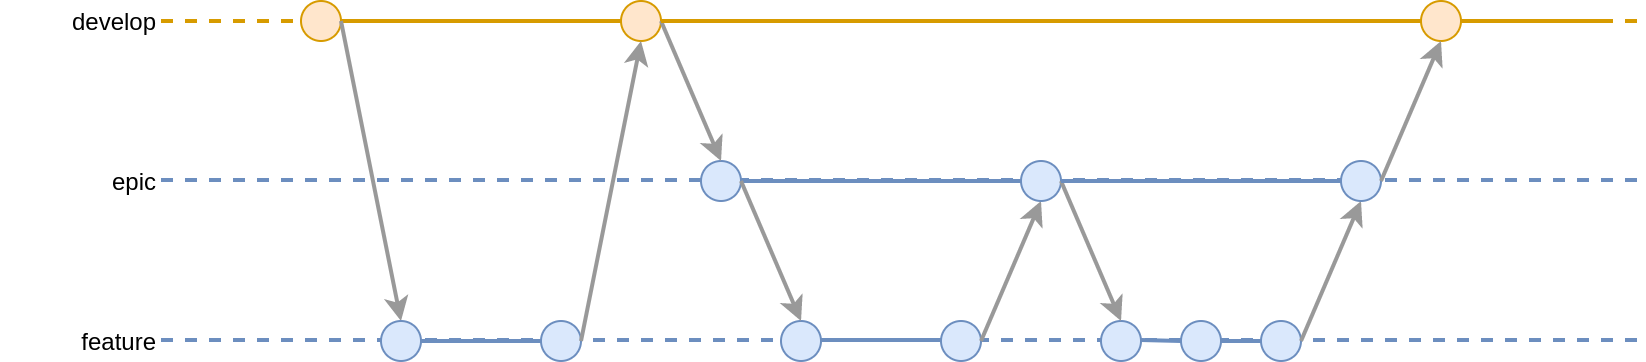

The diagram above was exported from draw.io. Its source (the exported page's mxGraphModel, read from the mxfile embedded in the PNG):
<mxGraphModel dx="1191" dy="1081" grid="1" gridSize="10" guides="1" tooltips="1" connect="1" arrows="1" fold="1" page="1" pageScale="1" pageWidth="850" pageHeight="1100" math="0" shadow="0">
  <root>
    <mxCell id="0" />
    <mxCell id="1" parent="0" />
    <mxCell id="-VSVmJB7_CqeD818pN-6-347" value="" style="group" vertex="1" connectable="0" parent="1">
      <mxGeometry x="20" y="700" width="820" height="180" as="geometry" />
    </mxCell>
    <mxCell id="qQtVMFtygcemvG-kxwe4-164" value="" style="endArrow=none;html=1;strokeWidth=2;fillColor=#dae8fc;strokeColor=#6c8ebf;dashed=1;" parent="-VSVmJB7_CqeD818pN-6-347" edge="1">
      <mxGeometry width="50" height="50" relative="1" as="geometry">
        <mxPoint x="80" y="169.5" as="sourcePoint" />
        <mxPoint x="820" y="169.5" as="targetPoint" />
      </mxGeometry>
    </mxCell>
    <mxCell id="qQtVMFtygcemvG-kxwe4-165" value="" style="endArrow=none;html=1;strokeWidth=2;fillColor=#dae8fc;strokeColor=#6c8ebf;dashed=1;" parent="-VSVmJB7_CqeD818pN-6-347" edge="1">
      <mxGeometry width="50" height="50" relative="1" as="geometry">
        <mxPoint x="80" y="89.5" as="sourcePoint" />
        <mxPoint x="820" y="89.5" as="targetPoint" />
      </mxGeometry>
    </mxCell>
    <mxCell id="qQtVMFtygcemvG-kxwe4-166" value="" style="endArrow=none;html=1;strokeWidth=2;fillColor=#ffe6cc;strokeColor=#d79b00;dashed=1;" parent="-VSVmJB7_CqeD818pN-6-347" edge="1">
      <mxGeometry width="50" height="50" relative="1" as="geometry">
        <mxPoint x="80" y="10" as="sourcePoint" />
        <mxPoint x="820" y="10" as="targetPoint" />
      </mxGeometry>
    </mxCell>
    <mxCell id="qQtVMFtygcemvG-kxwe4-167" value="" style="endArrow=none;html=1;strokeWidth=2;fillColor=#dae8fc;strokeColor=#6c8ebf;" parent="-VSVmJB7_CqeD818pN-6-347" target="qQtVMFtygcemvG-kxwe4-186" edge="1">
      <mxGeometry width="50" height="50" relative="1" as="geometry">
        <mxPoint x="360" y="90" as="sourcePoint" />
        <mxPoint x="750" y="50" as="targetPoint" />
      </mxGeometry>
    </mxCell>
    <mxCell id="qQtVMFtygcemvG-kxwe4-168" value="" style="endArrow=none;html=1;strokeWidth=2;fillColor=#ffe6cc;strokeColor=#d79b00;" parent="-VSVmJB7_CqeD818pN-6-347" source="qQtVMFtygcemvG-kxwe4-197" edge="1">
      <mxGeometry width="50" height="50" relative="1" as="geometry">
        <mxPoint x="150" y="-30" as="sourcePoint" />
        <mxPoint x="800" y="10" as="targetPoint" />
      </mxGeometry>
    </mxCell>
    <mxCell id="qQtVMFtygcemvG-kxwe4-169" value="" style="ellipse;whiteSpace=wrap;html=1;fillColor=#ffe6cc;strokeColor=#d79b00;" parent="-VSVmJB7_CqeD818pN-6-347" vertex="1">
      <mxGeometry x="150" width="20" height="20" as="geometry" />
    </mxCell>
    <mxCell id="qQtVMFtygcemvG-kxwe4-170" value="" style="endArrow=none;html=1;strokeWidth=2;" parent="-VSVmJB7_CqeD818pN-6-347" target="qQtVMFtygcemvG-kxwe4-169" edge="1">
      <mxGeometry width="50" height="50" relative="1" as="geometry">
        <mxPoint x="160" y="10" as="sourcePoint" />
        <mxPoint x="790" y="-30" as="targetPoint" />
      </mxGeometry>
    </mxCell>
    <mxCell id="qQtVMFtygcemvG-kxwe4-171" value="" style="ellipse;whiteSpace=wrap;html=1;fillColor=#ffe6cc;strokeColor=#d79b00;" parent="-VSVmJB7_CqeD818pN-6-347" vertex="1">
      <mxGeometry x="310" width="20" height="20" as="geometry" />
    </mxCell>
    <mxCell id="qQtVMFtygcemvG-kxwe4-172" value="" style="endArrow=none;html=1;strokeWidth=2;fillColor=#ffe6cc;strokeColor=#d79b00;" parent="-VSVmJB7_CqeD818pN-6-347" source="qQtVMFtygcemvG-kxwe4-169" target="qQtVMFtygcemvG-kxwe4-171" edge="1">
      <mxGeometry width="50" height="50" relative="1" as="geometry">
        <mxPoint x="160" y="-30" as="sourcePoint" />
        <mxPoint x="790" y="-30" as="targetPoint" />
      </mxGeometry>
    </mxCell>
    <mxCell id="qQtVMFtygcemvG-kxwe4-173" value="" style="endArrow=none;html=1;strokeWidth=2;fillColor=#dae8fc;strokeColor=#6c8ebf;" parent="-VSVmJB7_CqeD818pN-6-347" source="qQtVMFtygcemvG-kxwe4-177" edge="1">
      <mxGeometry width="50" height="50" relative="1" as="geometry">
        <mxPoint x="180" y="130" as="sourcePoint" />
        <mxPoint x="280" y="170" as="targetPoint" />
      </mxGeometry>
    </mxCell>
    <mxCell id="qQtVMFtygcemvG-kxwe4-174" value="" style="endArrow=classic;html=1;strokeWidth=2;entryX=0.5;entryY=0;entryDx=0;entryDy=0;fillColor=#f5f5f5;strokeColor=#999999;" parent="-VSVmJB7_CqeD818pN-6-347" target="qQtVMFtygcemvG-kxwe4-177" edge="1">
      <mxGeometry width="50" height="50" relative="1" as="geometry">
        <mxPoint x="170" y="10" as="sourcePoint" />
        <mxPoint x="440" y="180" as="targetPoint" />
      </mxGeometry>
    </mxCell>
    <mxCell id="qQtVMFtygcemvG-kxwe4-175" value="" style="ellipse;whiteSpace=wrap;html=1;fillColor=#dae8fc;strokeColor=#6c8ebf;" parent="-VSVmJB7_CqeD818pN-6-347" vertex="1">
      <mxGeometry x="270" y="160" width="20" height="20" as="geometry" />
    </mxCell>
    <mxCell id="qQtVMFtygcemvG-kxwe4-176" value="" style="endArrow=classic;html=1;strokeWidth=2;exitX=1;exitY=0.5;exitDx=0;exitDy=0;entryX=0.5;entryY=1;entryDx=0;entryDy=0;fillColor=#f5f5f5;strokeColor=#999999;" parent="-VSVmJB7_CqeD818pN-6-347" source="qQtVMFtygcemvG-kxwe4-175" target="qQtVMFtygcemvG-kxwe4-171" edge="1">
      <mxGeometry width="50" height="50" relative="1" as="geometry">
        <mxPoint x="390" y="230" as="sourcePoint" />
        <mxPoint x="290" y="10" as="targetPoint" />
      </mxGeometry>
    </mxCell>
    <mxCell id="qQtVMFtygcemvG-kxwe4-177" value="" style="ellipse;whiteSpace=wrap;html=1;fillColor=#dae8fc;strokeColor=#6c8ebf;" parent="-VSVmJB7_CqeD818pN-6-347" vertex="1">
      <mxGeometry x="190" y="160" width="20" height="20" as="geometry" />
    </mxCell>
    <mxCell id="qQtVMFtygcemvG-kxwe4-178" value="" style="endArrow=none;html=1;strokeWidth=2;" parent="-VSVmJB7_CqeD818pN-6-347" target="qQtVMFtygcemvG-kxwe4-177" edge="1">
      <mxGeometry width="50" height="50" relative="1" as="geometry">
        <mxPoint x="190" y="170" as="sourcePoint" />
        <mxPoint x="270" y="130" as="targetPoint" />
      </mxGeometry>
    </mxCell>
    <mxCell id="qQtVMFtygcemvG-kxwe4-179" value="" style="ellipse;whiteSpace=wrap;html=1;fillColor=#dae8fc;strokeColor=#6c8ebf;" parent="-VSVmJB7_CqeD818pN-6-347" vertex="1">
      <mxGeometry x="350" y="80" width="20" height="20" as="geometry" />
    </mxCell>
    <mxCell id="qQtVMFtygcemvG-kxwe4-180" value="" style="endArrow=none;html=1;strokeWidth=2;fillColor=#dae8fc;strokeColor=#6c8ebf;" parent="-VSVmJB7_CqeD818pN-6-347" edge="1">
      <mxGeometry width="50" height="50" relative="1" as="geometry">
        <mxPoint x="400" y="169.5" as="sourcePoint" />
        <mxPoint x="470" y="169.5" as="targetPoint" />
      </mxGeometry>
    </mxCell>
    <mxCell id="qQtVMFtygcemvG-kxwe4-181" value="" style="ellipse;whiteSpace=wrap;html=1;fillColor=#dae8fc;strokeColor=#6c8ebf;" parent="-VSVmJB7_CqeD818pN-6-347" vertex="1">
      <mxGeometry x="390" y="160" width="20" height="20" as="geometry" />
    </mxCell>
    <mxCell id="qQtVMFtygcemvG-kxwe4-182" value="" style="endArrow=classic;html=1;strokeWidth=2;exitX=1;exitY=0.5;exitDx=0;exitDy=0;fillColor=#f5f5f5;strokeColor=#999999;" parent="-VSVmJB7_CqeD818pN-6-347" source="qQtVMFtygcemvG-kxwe4-171" edge="1">
      <mxGeometry width="50" height="50" relative="1" as="geometry">
        <mxPoint x="310" y="-20" as="sourcePoint" />
        <mxPoint x="360" y="80" as="targetPoint" />
      </mxGeometry>
    </mxCell>
    <mxCell id="qQtVMFtygcemvG-kxwe4-183" value="" style="endArrow=classic;html=1;strokeWidth=2;entryX=0.5;entryY=0;entryDx=0;entryDy=0;fillColor=#f5f5f5;strokeColor=#999999;" parent="-VSVmJB7_CqeD818pN-6-347" target="qQtVMFtygcemvG-kxwe4-181" edge="1">
      <mxGeometry width="50" height="50" relative="1" as="geometry">
        <mxPoint x="370" y="90" as="sourcePoint" />
        <mxPoint x="350" y="130" as="targetPoint" />
      </mxGeometry>
    </mxCell>
    <mxCell id="qQtVMFtygcemvG-kxwe4-184" value="" style="ellipse;whiteSpace=wrap;html=1;fillColor=#dae8fc;strokeColor=#6c8ebf;" parent="-VSVmJB7_CqeD818pN-6-347" vertex="1">
      <mxGeometry x="470" y="160" width="20" height="20" as="geometry" />
    </mxCell>
    <mxCell id="qQtVMFtygcemvG-kxwe4-185" value="" style="endArrow=classic;html=1;strokeWidth=2;exitX=1;exitY=0.5;exitDx=0;exitDy=0;entryX=0.5;entryY=1;entryDx=0;entryDy=0;fillColor=#f5f5f5;strokeColor=#999999;" parent="-VSVmJB7_CqeD818pN-6-347" source="qQtVMFtygcemvG-kxwe4-184" target="qQtVMFtygcemvG-kxwe4-186" edge="1">
      <mxGeometry width="50" height="50" relative="1" as="geometry">
        <mxPoint x="390" y="230" as="sourcePoint" />
        <mxPoint x="500" y="80" as="targetPoint" />
      </mxGeometry>
    </mxCell>
    <mxCell id="qQtVMFtygcemvG-kxwe4-186" value="" style="ellipse;whiteSpace=wrap;html=1;fillColor=#dae8fc;strokeColor=#6c8ebf;" parent="-VSVmJB7_CqeD818pN-6-347" vertex="1">
      <mxGeometry x="510" y="80" width="20" height="20" as="geometry" />
    </mxCell>
    <mxCell id="qQtVMFtygcemvG-kxwe4-187" value="" style="ellipse;whiteSpace=wrap;html=1;fillColor=#dae8fc;strokeColor=#6c8ebf;" parent="-VSVmJB7_CqeD818pN-6-347" vertex="1">
      <mxGeometry x="550" y="160" width="20" height="20" as="geometry" />
    </mxCell>
    <mxCell id="qQtVMFtygcemvG-kxwe4-188" value="" style="endArrow=none;html=1;strokeWidth=2;" parent="-VSVmJB7_CqeD818pN-6-347" source="qQtVMFtygcemvG-kxwe4-191" edge="1">
      <mxGeometry width="50" height="50" relative="1" as="geometry">
        <mxPoint x="560" y="129.5" as="sourcePoint" />
        <mxPoint x="640" y="169.5" as="targetPoint" />
      </mxGeometry>
    </mxCell>
    <mxCell id="qQtVMFtygcemvG-kxwe4-189" value="" style="ellipse;whiteSpace=wrap;html=1;fillColor=#dae8fc;strokeColor=#6c8ebf;" parent="-VSVmJB7_CqeD818pN-6-347" vertex="1">
      <mxGeometry x="590" y="160" width="20" height="20" as="geometry" />
    </mxCell>
    <mxCell id="qQtVMFtygcemvG-kxwe4-190" value="" style="endArrow=none;html=1;strokeWidth=2;fillColor=#dae8fc;strokeColor=#6c8ebf;" parent="-VSVmJB7_CqeD818pN-6-347" target="qQtVMFtygcemvG-kxwe4-189" edge="1">
      <mxGeometry width="50" height="50" relative="1" as="geometry">
        <mxPoint x="570" y="169.5" as="sourcePoint" />
        <mxPoint x="630" y="129.5" as="targetPoint" />
      </mxGeometry>
    </mxCell>
    <mxCell id="qQtVMFtygcemvG-kxwe4-191" value="" style="ellipse;whiteSpace=wrap;html=1;fillColor=#dae8fc;strokeColor=#6c8ebf;" parent="-VSVmJB7_CqeD818pN-6-347" vertex="1">
      <mxGeometry x="630" y="160" width="20" height="20" as="geometry" />
    </mxCell>
    <mxCell id="qQtVMFtygcemvG-kxwe4-192" value="" style="endArrow=none;html=1;strokeWidth=2;fillColor=#dae8fc;strokeColor=#6c8ebf;" parent="-VSVmJB7_CqeD818pN-6-347" source="qQtVMFtygcemvG-kxwe4-189" target="qQtVMFtygcemvG-kxwe4-191" edge="1">
      <mxGeometry width="50" height="50" relative="1" as="geometry">
        <mxPoint x="600" y="130" as="sourcePoint" />
        <mxPoint x="630" y="129.5" as="targetPoint" />
      </mxGeometry>
    </mxCell>
    <mxCell id="qQtVMFtygcemvG-kxwe4-193" value="" style="endArrow=classic;html=1;strokeWidth=2;exitX=1;exitY=0.5;exitDx=0;exitDy=0;entryX=0.5;entryY=1;entryDx=0;entryDy=0;fillColor=#f5f5f5;strokeColor=#999999;" parent="-VSVmJB7_CqeD818pN-6-347" source="qQtVMFtygcemvG-kxwe4-191" target="qQtVMFtygcemvG-kxwe4-195" edge="1">
      <mxGeometry width="50" height="50" relative="1" as="geometry">
        <mxPoint x="680" y="210" as="sourcePoint" />
        <mxPoint x="720" y="150" as="targetPoint" />
      </mxGeometry>
    </mxCell>
    <mxCell id="qQtVMFtygcemvG-kxwe4-194" value="" style="endArrow=classic;html=1;strokeWidth=2;exitX=1;exitY=0.5;exitDx=0;exitDy=0;entryX=0.5;entryY=0;entryDx=0;entryDy=0;fillColor=#f5f5f5;strokeColor=#999999;" parent="-VSVmJB7_CqeD818pN-6-347" source="qQtVMFtygcemvG-kxwe4-186" target="qQtVMFtygcemvG-kxwe4-187" edge="1">
      <mxGeometry width="50" height="50" relative="1" as="geometry">
        <mxPoint x="480" y="130" as="sourcePoint" />
        <mxPoint x="520" y="70" as="targetPoint" />
      </mxGeometry>
    </mxCell>
    <mxCell id="qQtVMFtygcemvG-kxwe4-195" value="" style="ellipse;whiteSpace=wrap;html=1;fillColor=#dae8fc;strokeColor=#6c8ebf;" parent="-VSVmJB7_CqeD818pN-6-347" vertex="1">
      <mxGeometry x="670" y="80" width="20" height="20" as="geometry" />
    </mxCell>
    <mxCell id="qQtVMFtygcemvG-kxwe4-196" value="" style="endArrow=none;html=1;strokeWidth=2;fillColor=#dae8fc;strokeColor=#6c8ebf;" parent="-VSVmJB7_CqeD818pN-6-347" source="qQtVMFtygcemvG-kxwe4-186" target="qQtVMFtygcemvG-kxwe4-195" edge="1">
      <mxGeometry width="50" height="50" relative="1" as="geometry">
        <mxPoint x="520" y="50" as="sourcePoint" />
        <mxPoint x="750" y="50" as="targetPoint" />
      </mxGeometry>
    </mxCell>
    <mxCell id="qQtVMFtygcemvG-kxwe4-197" value="" style="ellipse;whiteSpace=wrap;html=1;fillColor=#ffe6cc;strokeColor=#d79b00;" parent="-VSVmJB7_CqeD818pN-6-347" vertex="1">
      <mxGeometry x="710" width="20" height="20" as="geometry" />
    </mxCell>
    <mxCell id="qQtVMFtygcemvG-kxwe4-198" value="" style="endArrow=none;html=1;strokeWidth=2;startArrow=classic;startFill=1;exitX=0.5;exitY=1;exitDx=0;exitDy=0;entryX=1;entryY=0.5;entryDx=0;entryDy=0;fillColor=#f5f5f5;strokeColor=#999999;" parent="-VSVmJB7_CqeD818pN-6-347" source="qQtVMFtygcemvG-kxwe4-197" target="qQtVMFtygcemvG-kxwe4-195" edge="1">
      <mxGeometry width="50" height="50" relative="1" as="geometry">
        <mxPoint x="720" y="10" as="sourcePoint" />
        <mxPoint x="770" y="150" as="targetPoint" />
      </mxGeometry>
    </mxCell>
    <mxCell id="qQtVMFtygcemvG-kxwe4-199" value="" style="endArrow=none;html=1;strokeWidth=2;fillColor=#ffe6cc;strokeColor=#d79b00;" parent="-VSVmJB7_CqeD818pN-6-347" source="qQtVMFtygcemvG-kxwe4-171" target="qQtVMFtygcemvG-kxwe4-197" edge="1">
      <mxGeometry width="50" height="50" relative="1" as="geometry">
        <mxPoint x="320" y="-30" as="sourcePoint" />
        <mxPoint x="790" y="-30" as="targetPoint" />
      </mxGeometry>
    </mxCell>
    <mxCell id="qQtVMFtygcemvG-kxwe4-200" value="feature" style="text;html=1;strokeColor=none;fillColor=none;align=right;verticalAlign=middle;whiteSpace=wrap;rounded=0;" parent="-VSVmJB7_CqeD818pN-6-347" vertex="1">
      <mxGeometry y="160" width="80" height="20" as="geometry" />
    </mxCell>
    <mxCell id="qQtVMFtygcemvG-kxwe4-201" value="epic" style="text;html=1;strokeColor=none;fillColor=none;align=right;verticalAlign=middle;whiteSpace=wrap;rounded=0;" parent="-VSVmJB7_CqeD818pN-6-347" vertex="1">
      <mxGeometry y="80" width="80" height="20" as="geometry" />
    </mxCell>
    <mxCell id="qQtVMFtygcemvG-kxwe4-202" value="develop" style="text;html=1;strokeColor=none;fillColor=none;align=right;verticalAlign=middle;whiteSpace=wrap;rounded=0;" parent="-VSVmJB7_CqeD818pN-6-347" vertex="1">
      <mxGeometry width="80" height="20" as="geometry" />
    </mxCell>
  </root>
</mxGraphModel>